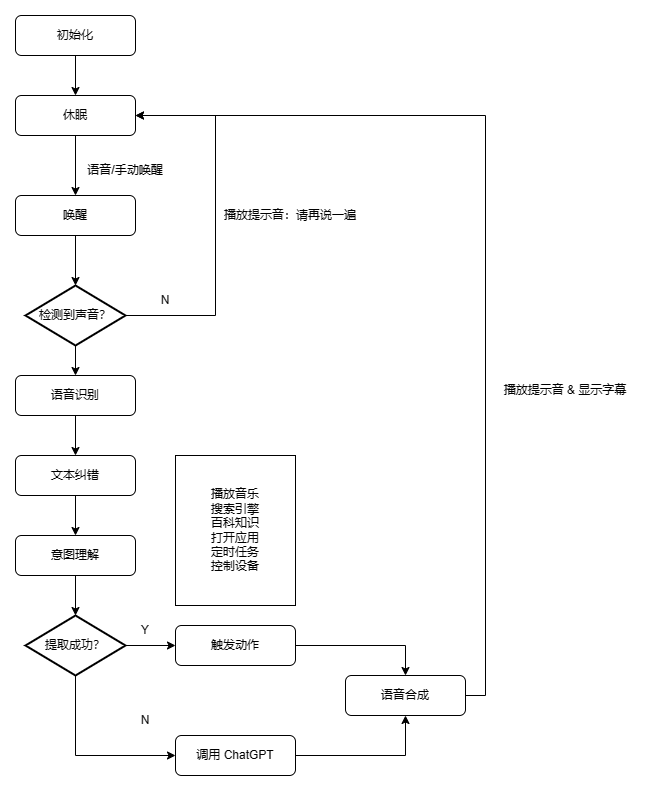

The diagram above was exported from draw.io. Its source (the exported page's mxGraphModel, read from the mxfile embedded in the PNG):
<mxGraphModel dx="590" dy="462" grid="1" gridSize="10" guides="1" tooltips="1" connect="1" arrows="1" fold="1" page="1" pageScale="1" pageWidth="827" pageHeight="1169" math="0" shadow="0">
  <root>
    <mxCell id="0" />
    <mxCell id="1" parent="0" />
    <mxCell id="GCeyaqrVX9oDsZMzle44-3" style="edgeStyle=orthogonalEdgeStyle;rounded=0;orthogonalLoop=1;jettySize=auto;html=1;exitX=0.5;exitY=1;exitDx=0;exitDy=0;entryX=0.5;entryY=0;entryDx=0;entryDy=0;" edge="1" parent="1" source="GCeyaqrVX9oDsZMzle44-1" target="GCeyaqrVX9oDsZMzle44-2">
      <mxGeometry relative="1" as="geometry" />
    </mxCell>
    <mxCell id="GCeyaqrVX9oDsZMzle44-1" value="初始化" style="rounded=1;whiteSpace=wrap;html=1;" vertex="1" parent="1">
      <mxGeometry x="160" y="120" width="120" height="40" as="geometry" />
    </mxCell>
    <mxCell id="GCeyaqrVX9oDsZMzle44-7" style="edgeStyle=orthogonalEdgeStyle;rounded=0;orthogonalLoop=1;jettySize=auto;html=1;exitX=0.5;exitY=1;exitDx=0;exitDy=0;entryX=0.5;entryY=0;entryDx=0;entryDy=0;" edge="1" parent="1" source="GCeyaqrVX9oDsZMzle44-2" target="GCeyaqrVX9oDsZMzle44-5">
      <mxGeometry relative="1" as="geometry" />
    </mxCell>
    <mxCell id="GCeyaqrVX9oDsZMzle44-2" value="休眠" style="rounded=1;whiteSpace=wrap;html=1;" vertex="1" parent="1">
      <mxGeometry x="160" y="200" width="120" height="40" as="geometry" />
    </mxCell>
    <mxCell id="GCeyaqrVX9oDsZMzle44-10" style="edgeStyle=orthogonalEdgeStyle;rounded=0;orthogonalLoop=1;jettySize=auto;html=1;exitX=1;exitY=0.5;exitDx=0;exitDy=0;exitPerimeter=0;entryX=1;entryY=0.5;entryDx=0;entryDy=0;" edge="1" parent="1" source="GCeyaqrVX9oDsZMzle44-4" target="GCeyaqrVX9oDsZMzle44-2">
      <mxGeometry relative="1" as="geometry">
        <Array as="points">
          <mxPoint x="360" y="420" />
          <mxPoint x="360" y="220" />
        </Array>
      </mxGeometry>
    </mxCell>
    <mxCell id="GCeyaqrVX9oDsZMzle44-21" style="edgeStyle=orthogonalEdgeStyle;rounded=0;orthogonalLoop=1;jettySize=auto;html=1;exitX=0.5;exitY=1;exitDx=0;exitDy=0;exitPerimeter=0;entryX=0.5;entryY=0;entryDx=0;entryDy=0;" edge="1" parent="1" source="GCeyaqrVX9oDsZMzle44-4" target="GCeyaqrVX9oDsZMzle44-20">
      <mxGeometry relative="1" as="geometry" />
    </mxCell>
    <mxCell id="GCeyaqrVX9oDsZMzle44-4" value="检测到声音？" style="strokeWidth=2;html=1;shape=mxgraph.flowchart.decision;whiteSpace=wrap;" vertex="1" parent="1">
      <mxGeometry x="170" y="390" width="100" height="60" as="geometry" />
    </mxCell>
    <mxCell id="GCeyaqrVX9oDsZMzle44-9" style="edgeStyle=orthogonalEdgeStyle;rounded=0;orthogonalLoop=1;jettySize=auto;html=1;exitX=0.5;exitY=1;exitDx=0;exitDy=0;entryX=0.5;entryY=0;entryDx=0;entryDy=0;entryPerimeter=0;" edge="1" parent="1" source="GCeyaqrVX9oDsZMzle44-5" target="GCeyaqrVX9oDsZMzle44-4">
      <mxGeometry relative="1" as="geometry" />
    </mxCell>
    <mxCell id="GCeyaqrVX9oDsZMzle44-5" value="唤醒" style="rounded=1;whiteSpace=wrap;html=1;" vertex="1" parent="1">
      <mxGeometry x="160" y="300" width="120" height="40" as="geometry" />
    </mxCell>
    <mxCell id="GCeyaqrVX9oDsZMzle44-8" value="语音/手动唤醒" style="text;html=1;strokeColor=none;fillColor=none;align=center;verticalAlign=middle;whiteSpace=wrap;rounded=0;" vertex="1" parent="1">
      <mxGeometry x="210" y="260" width="120" height="30" as="geometry" />
    </mxCell>
    <mxCell id="GCeyaqrVX9oDsZMzle44-11" value="播放提示音：请再说一遍" style="text;html=1;strokeColor=none;fillColor=none;align=center;verticalAlign=middle;whiteSpace=wrap;rounded=0;" vertex="1" parent="1">
      <mxGeometry x="350" y="305" width="170" height="30" as="geometry" />
    </mxCell>
    <mxCell id="GCeyaqrVX9oDsZMzle44-12" value="N" style="text;html=1;strokeColor=none;fillColor=none;align=center;verticalAlign=middle;whiteSpace=wrap;rounded=0;" vertex="1" parent="1">
      <mxGeometry x="280" y="390" width="60" height="30" as="geometry" />
    </mxCell>
    <mxCell id="GCeyaqrVX9oDsZMzle44-17" style="edgeStyle=orthogonalEdgeStyle;rounded=0;orthogonalLoop=1;jettySize=auto;html=1;exitX=0.5;exitY=1;exitDx=0;exitDy=0;entryX=0.5;entryY=0;entryDx=0;entryDy=0;" edge="1" parent="1" source="GCeyaqrVX9oDsZMzle44-14" target="GCeyaqrVX9oDsZMzle44-16">
      <mxGeometry relative="1" as="geometry" />
    </mxCell>
    <mxCell id="GCeyaqrVX9oDsZMzle44-14" value="文本纠错" style="rounded=1;whiteSpace=wrap;html=1;" vertex="1" parent="1">
      <mxGeometry x="160" y="560" width="120" height="40" as="geometry" />
    </mxCell>
    <mxCell id="GCeyaqrVX9oDsZMzle44-19" style="edgeStyle=orthogonalEdgeStyle;rounded=0;orthogonalLoop=1;jettySize=auto;html=1;exitX=0.5;exitY=1;exitDx=0;exitDy=0;entryX=0.5;entryY=0;entryDx=0;entryDy=0;entryPerimeter=0;" edge="1" parent="1" source="GCeyaqrVX9oDsZMzle44-16" target="GCeyaqrVX9oDsZMzle44-18">
      <mxGeometry relative="1" as="geometry" />
    </mxCell>
    <mxCell id="GCeyaqrVX9oDsZMzle44-16" value="意图理解" style="rounded=1;whiteSpace=wrap;html=1;" vertex="1" parent="1">
      <mxGeometry x="160" y="640" width="120" height="40" as="geometry" />
    </mxCell>
    <mxCell id="GCeyaqrVX9oDsZMzle44-25" style="edgeStyle=orthogonalEdgeStyle;rounded=0;orthogonalLoop=1;jettySize=auto;html=1;exitX=1;exitY=0.5;exitDx=0;exitDy=0;exitPerimeter=0;" edge="1" parent="1" source="GCeyaqrVX9oDsZMzle44-18" target="GCeyaqrVX9oDsZMzle44-24">
      <mxGeometry relative="1" as="geometry" />
    </mxCell>
    <mxCell id="GCeyaqrVX9oDsZMzle44-28" style="edgeStyle=orthogonalEdgeStyle;rounded=0;orthogonalLoop=1;jettySize=auto;html=1;exitX=0.5;exitY=1;exitDx=0;exitDy=0;exitPerimeter=0;entryX=0;entryY=0.5;entryDx=0;entryDy=0;" edge="1" parent="1" source="GCeyaqrVX9oDsZMzle44-18" target="GCeyaqrVX9oDsZMzle44-27">
      <mxGeometry relative="1" as="geometry" />
    </mxCell>
    <mxCell id="GCeyaqrVX9oDsZMzle44-18" value="提取成功？" style="strokeWidth=2;html=1;shape=mxgraph.flowchart.decision;whiteSpace=wrap;" vertex="1" parent="1">
      <mxGeometry x="170" y="720" width="100" height="60" as="geometry" />
    </mxCell>
    <mxCell id="GCeyaqrVX9oDsZMzle44-22" style="edgeStyle=orthogonalEdgeStyle;rounded=0;orthogonalLoop=1;jettySize=auto;html=1;exitX=0.5;exitY=1;exitDx=0;exitDy=0;" edge="1" parent="1" source="GCeyaqrVX9oDsZMzle44-20" target="GCeyaqrVX9oDsZMzle44-14">
      <mxGeometry relative="1" as="geometry" />
    </mxCell>
    <mxCell id="GCeyaqrVX9oDsZMzle44-20" value="语音识别" style="rounded=1;whiteSpace=wrap;html=1;" vertex="1" parent="1">
      <mxGeometry x="160" y="480" width="120" height="40" as="geometry" />
    </mxCell>
    <mxCell id="GCeyaqrVX9oDsZMzle44-34" style="edgeStyle=orthogonalEdgeStyle;rounded=0;orthogonalLoop=1;jettySize=auto;html=1;exitX=1;exitY=0.5;exitDx=0;exitDy=0;entryX=0.5;entryY=0;entryDx=0;entryDy=0;" edge="1" parent="1" source="GCeyaqrVX9oDsZMzle44-24" target="GCeyaqrVX9oDsZMzle44-31">
      <mxGeometry relative="1" as="geometry" />
    </mxCell>
    <mxCell id="GCeyaqrVX9oDsZMzle44-24" value="触发动作" style="rounded=1;whiteSpace=wrap;html=1;" vertex="1" parent="1">
      <mxGeometry x="320" y="730" width="120" height="40" as="geometry" />
    </mxCell>
    <mxCell id="GCeyaqrVX9oDsZMzle44-26" value="Y" style="text;html=1;strokeColor=none;fillColor=none;align=center;verticalAlign=middle;whiteSpace=wrap;rounded=0;" vertex="1" parent="1">
      <mxGeometry x="260" y="720" width="60" height="30" as="geometry" />
    </mxCell>
    <mxCell id="GCeyaqrVX9oDsZMzle44-32" style="edgeStyle=orthogonalEdgeStyle;rounded=0;orthogonalLoop=1;jettySize=auto;html=1;exitX=1;exitY=0.5;exitDx=0;exitDy=0;entryX=0.5;entryY=1;entryDx=0;entryDy=0;" edge="1" parent="1" source="GCeyaqrVX9oDsZMzle44-27" target="GCeyaqrVX9oDsZMzle44-31">
      <mxGeometry relative="1" as="geometry" />
    </mxCell>
    <mxCell id="GCeyaqrVX9oDsZMzle44-27" value="调用 ChatGPT" style="rounded=1;whiteSpace=wrap;html=1;" vertex="1" parent="1">
      <mxGeometry x="320" y="840" width="120" height="40" as="geometry" />
    </mxCell>
    <mxCell id="GCeyaqrVX9oDsZMzle44-29" value="N" style="text;html=1;strokeColor=none;fillColor=none;align=center;verticalAlign=middle;whiteSpace=wrap;rounded=0;" vertex="1" parent="1">
      <mxGeometry x="260" y="810" width="60" height="30" as="geometry" />
    </mxCell>
    <mxCell id="GCeyaqrVX9oDsZMzle44-35" style="edgeStyle=orthogonalEdgeStyle;rounded=0;orthogonalLoop=1;jettySize=auto;html=1;exitX=1;exitY=0.5;exitDx=0;exitDy=0;entryX=1;entryY=0.5;entryDx=0;entryDy=0;" edge="1" parent="1" source="GCeyaqrVX9oDsZMzle44-31" target="GCeyaqrVX9oDsZMzle44-2">
      <mxGeometry relative="1" as="geometry" />
    </mxCell>
    <mxCell id="GCeyaqrVX9oDsZMzle44-31" value="语音合成" style="rounded=1;whiteSpace=wrap;html=1;" vertex="1" parent="1">
      <mxGeometry x="490" y="780" width="120" height="40" as="geometry" />
    </mxCell>
    <mxCell id="GCeyaqrVX9oDsZMzle44-36" value="播放提示音 &amp;amp; 显示字幕" style="text;html=1;strokeColor=none;fillColor=none;align=center;verticalAlign=middle;whiteSpace=wrap;rounded=0;" vertex="1" parent="1">
      <mxGeometry x="640" y="480" width="140" height="30" as="geometry" />
    </mxCell>
    <mxCell id="GCeyaqrVX9oDsZMzle44-40" value="播放音乐&lt;br&gt;搜索引擎&lt;br&gt;百科知识&lt;br&gt;打开应用&lt;br&gt;定时任务&lt;br&gt;控制设备" style="rounded=0;whiteSpace=wrap;html=1;" vertex="1" parent="1">
      <mxGeometry x="320" y="560" width="120" height="150" as="geometry" />
    </mxCell>
  </root>
</mxGraphModel>